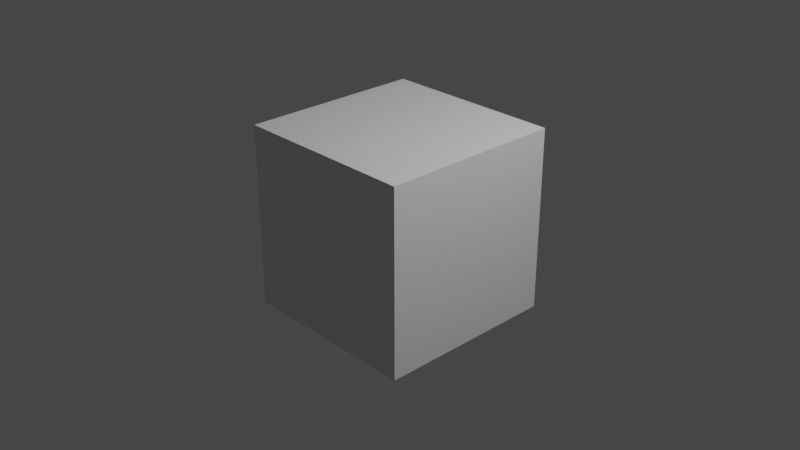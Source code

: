 # Source: BALLblend.blend  (saved by Blender 2.83.19; exported with 4.5.12 LTS)
import bpy
from mathutils import Matrix  # noqa: F401  (used for matrix-valued properties, if any)

bpy.ops.wm.read_factory_settings(use_empty=True)
scene = bpy.context.scene
scene.name = 'Scene'

# ---- collections
col_collection = bpy.data.collections.new('Collection'); scene.collection.children.link(col_collection)

# ---- materials (node trees are filled in below, after node groups)
mat_material = bpy.data.materials.new('Material')
mat_material.alpha_threshold = 0.0
mat_material.use_transparent_shadow = False
mat_material.line_color = (0.0, 0.0, 0.0, 1.0)

# ---- material node trees
mat_material.use_nodes = True; mat_material.node_tree.nodes.clear()
_N = mat_material.node_tree.nodes; _L = mat_material.node_tree.links
n0 = _N.new('ShaderNodeOutputMaterial'); n0.name = 'Material Output'; n0.location = (300, 300)
n1 = _N.new('ShaderNodeBsdfPrincipled'); n1.name = 'Principled BSDF'; n1.location = (10, 300)
n1.distribution = 'GGX'
n1.subsurface_method = 'BURLEY'
n1.inputs[2].default_value = 0.4
n1.inputs[3].default_value = 1.45
n1.inputs[27].default_value = (0.0, 0.0, 0.0, 1.0)
n1.inputs[28].default_value = 1.0
_L.new(n1.outputs[0], n0.inputs[0])
n0.is_active_output = True

# ---- world
world_world = bpy.data.worlds.new('World'); scene.world = world_world
world_world.use_nodes = True; world_world.node_tree.nodes.clear()
_N = world_world.node_tree.nodes; _L = world_world.node_tree.links
n0 = _N.new('ShaderNodeOutputWorld'); n0.name = 'World Output'; n0.location = (300, 300)
n1 = _N.new('ShaderNodeBackground'); n1.name = 'Background'; n1.location = (10, 300)
n1.inputs[0].default_value = (0.05088, 0.05088, 0.05088, 1.0)
_L.new(n1.outputs[0], n0.inputs[0])
n0.is_active_output = True
world_world.color = (0.05088, 0.05088, 0.05088)
world_world.use_sun_shadow = False
world_world.sun_shadow_jitter_overblur = 0.0

# ---- cameras
cam_camera = bpy.data.cameras.new('Camera')
cam_camera.clip_end = 100.0
cam_camera.ortho_scale = 7.314

# ---- lights
light_light = bpy.data.lights.new('Light', 'POINT')
light_light.transmission_factor = 0.0
light_light.energy = 1000.0
light_light.shadow_soft_size = 0.1
light_light.shadow_maximum_resolution = 0.006
light_light.use_absolute_resolution = True

# ---- meshes
me_cube = bpy.data.meshes.new('Cube')
me_cube.from_pydata([(1.0, 1.0, 1.0), (1.0, 1.0, -1.0), (1.0, -1.0, 1.0), (1.0, -1.0, -1.0), (-1.0, 1.0, 1.0), (-1.0, 1.0, -1.0), (-1.0, -1.0, 1.0), (-1.0, -1.0, -1.0)], [], [(0, 4, 6, 2), (3, 2, 6, 7), (7, 6, 4, 5), (5, 1, 3, 7), (1, 0, 2, 3), (5, 4, 0, 1)])
_uv = me_cube.uv_layers.new(name='UVMap')
_uv.uv.foreach_set('vector', [0.625, 0.5, 0.875, 0.5, 0.875, 0.75, 0.625, 0.75, 0.375, 0.75, 0.625, 0.75, 0.625, 1.0, 0.375, 1.0, 0.375, 0.0, 0.625, 0.0, 0.625, 0.25, 0.375, 0.25, 0.125, 0.5, 0.375, 0.5, 0.375, 0.75, 0.125, 0.75, 0.375, 0.5, 0.625, 0.5, 0.625, 0.75, 0.375, 0.75, 0.375, 0.25, 0.625, 0.25, 0.625, 0.5, 0.375, 0.5])
me_cube.materials.append(mat_material)
me_cube.use_remesh_preserve_volume = False
me_cube.use_remesh_preserve_attributes = False
me_cube.use_mirror_vertex_groups = False
me_cube.update()

# ---- objects
ob_cube = bpy.data.objects.new('Cube', me_cube)
ob_light = bpy.data.objects.new('Light', light_light)
ob_camera = bpy.data.objects.new('Camera', cam_camera)

# ---- transforms, parenting, visibility, modifiers, constraints
ob_cube.location = (0.0, 0.0, 0.0)
ob_cube.lock_rotations_4d = False
ob_cube.empty_display_type = 'ARROWS'
ob_cube.lineart.crease_threshold = 0.0
ob_light.location = (4.076, 1.005, 5.904)
ob_light.rotation_euler = (0.6503, 0.05522, 1.866)
ob_light.lock_rotations_4d = False
ob_light.empty_display_type = 'ARROWS'
ob_light.color = (0.0, 0.0, 0.0, 0.0)
ob_light.lineart.crease_threshold = 0.0
ob_camera.location = (7.359, -6.926, 4.958)
ob_camera.rotation_euler = (1.109, 0.0, 0.8149)
ob_camera.lock_rotations_4d = False
ob_camera.empty_display_type = 'ARROWS'
ob_camera.color = (0.0, 0.0, 0.0, 0.0)
ob_camera.display_type = 'WIRE'
ob_camera.lineart.crease_threshold = 0.0

# ---- collection membership
col_collection.objects.link(ob_cube)
col_collection.objects.link(ob_light)
col_collection.objects.link(ob_camera)

# ---- scene / render settings (as saved in the file)
scene.camera = ob_camera
scene.frame_start = 1; scene.frame_end = 236; scene.frame_set(63)
scene.render.engine = 'BLENDER_EEVEE_NEXT'
scene.cycles.use_denoising = False
scene.cycles.samples = 128
scene.cycles.sampling_pattern = 'TABULATED_SOBOL'
scene.cycles.use_adaptive_sampling = False
scene.cycles.use_light_tree = False
scene.view_settings.view_transform = 'Filmic'
bpy.context.view_layer.update()
